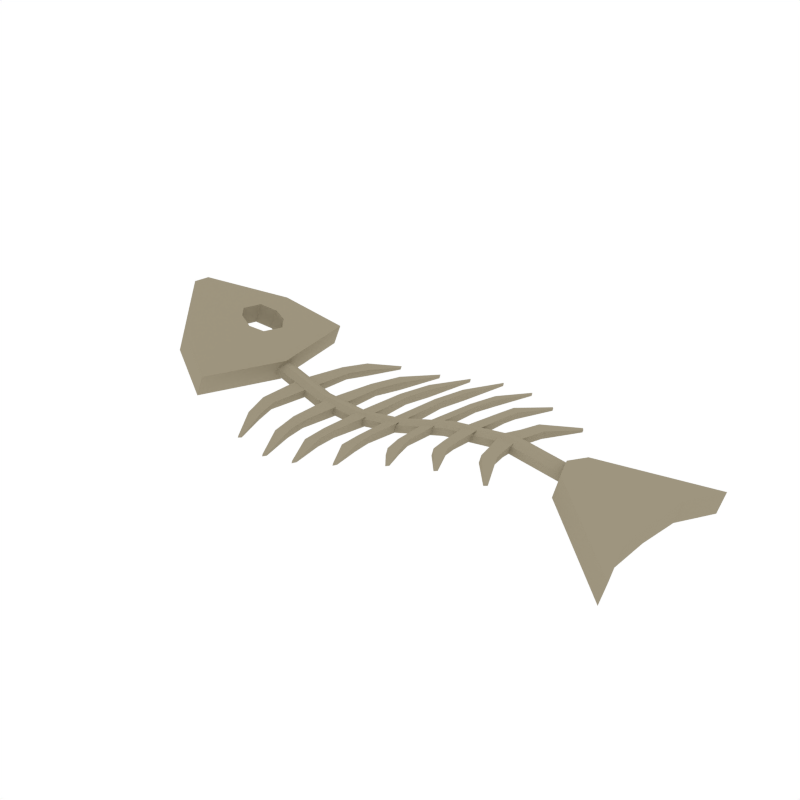 # Source: FishBone.blend  (saved by Blender 2.79.0; exported with 4.5.12 LTS)
import bpy
from mathutils import Matrix  # noqa: F401  (used for matrix-valued properties, if any)

bpy.ops.wm.read_factory_settings(use_empty=True)
scene = bpy.context.scene
scene.name = 'Scene'

# ---- collections
col_collection_1 = bpy.data.collections.new('Collection 1'); scene.collection.children.link(col_collection_1)

# ---- materials (node trees are filled in below, after node groups)
mat_beige = bpy.data.materials.new('Beige')
mat_beige.alpha_threshold = 0.0
mat_beige.diffuse_color = (0.3424, 0.2998, 0.2114, 1.0)
mat_beige.roughness = 0.5

# ---- material node trees

# ---- world
world_world = bpy.data.worlds.new('World'); scene.world = world_world
world_world.color = (1.0, 1.0, 1.0)
world_world.use_sun_shadow = False
world_world.sun_shadow_jitter_overblur = 0.0
world_world.cycles.sampling_method = 'NONE'
world_world.cycles.sample_map_resolution = 256

# ---- meshes
me_cube_049 = bpy.data.meshes.new('Cube.049')
me_cube_049.from_pydata([(-0.9248, 0.01572, 0.2254), (-0.8936, 0.0161, 0.3022), (-0.9215, 0.07469, 0.2238), (-0.8903, 0.07506, 0.3006), (-0.5543, -0.2925, 0.07666), (-0.5231, -0.2922, 0.1534), (-0.5193, 0.3309, 0.05944), (-0.4881, 0.3313, 0.1362), (-0.717, 0.2631, 0.14), (-0.6858, 0.2635, 0.2167), (-0.7429, -0.1987, 0.1527), (-0.7118, -0.1984, 0.2295), (-0.9231, 0.04521, 0.2246), (-0.892, 0.04558, 0.3014), (-0.4804, 0.01539, 0.04519), (-0.4492, 0.01577, 0.122), (1.009, 0.2997, -0.0302), (1.03, 0.3022, 0.04995), (0.984, -0.3239, -0.004309), (1.005, -0.3214, 0.07585), (0.9376, -0.00907, -0.002007), (0.9585, -0.006585, 0.07815), (0.6977, -0.06431, 0.1477), (0.6768, -0.06679, 0.06757), (0.6505, 0.005906, 0.07114), (0.6714, 0.00838, 0.1513), (0.7009, 0.07822, 0.1424), (0.68, 0.07573, 0.06227), (0.9705, 0.1492, 0.07021), (0.9496, 0.1467, -0.00995), (0.6862, 0.04331, 0.147), (0.6653, 0.04083, 0.0668), (0.9383, -0.1698, 0.002811), (0.9591, -0.1673, 0.08297), (0.6637, -0.03043, 0.06948), (0.6845, -0.02795, 0.1496), (-0.4747, 0.05448, 0.07244), (-0.4807, 0.03134, 0.06163), (-0.4609, 0.03157, 0.1103), (-0.4643, 0.0546, 0.09816), (-0.4816, 0.01524, 0.06207), (-0.4782, -0.007792, 0.07416), (-0.4678, -0.007667, 0.09988), (-0.4618, 0.01547, 0.1107), (0.6958, 0.0018, 0.1304), (0.6916, -0.02166, 0.1195), (0.6945, 0.04062, 0.1168), (0.6965, 0.0179, 0.1297), (0.6833, 0.01633, 0.07897), (0.6875, 0.03978, 0.08995), (0.6846, -0.02249, 0.09261), (0.6826, 0.0002294, 0.07966), (-0.286, 0.04607, 0.01638), (-0.2912, 0.02267, 0.004385), (-0.1168, 0.03376, 0.01163), (-0.1223, 0.01043, -0.0002035), (0.05232, 0.02342, 0.04329), (0.04729, 2.723e-05, 0.03162), (0.2504, 0.04094, 0.09292), (0.2459, 0.01749, 0.08151), (0.4649, 0.02637, 0.106), (0.4691, 0.04982, 0.117), (0.4763, 0.05061, 0.1438), (0.4784, 0.02787, 0.1566), (0.2581, 0.04169, 0.1201), (0.2604, 0.01891, 0.1328), (0.06092, 0.02406, 0.07084), (0.06353, 0.001246, 0.08369), (-0.1071, 0.03422, 0.03904), (-0.104, 0.01128, 0.05159), (-0.2718, 0.02321, 0.05509), (-0.2755, 0.0463, 0.04308), (-0.292, 0.006549, 0.004708), (-0.2891, -0.01631, 0.01762), (-0.1231, -0.005675, 0.0002383), (-0.1201, -0.02854, 0.01333), (0.04645, -0.01606, 0.03221), (0.04905, -0.03882, 0.04559), (0.2451, 0.001388, 0.08211), (0.2475, -0.02135, 0.09526), (0.4663, -0.01246, 0.1196), (0.4641, 0.01028, 0.1067), (0.4777, 0.01177, 0.1572), (0.4734, -0.01167, 0.1463), (0.2596, 0.002805, 0.1334), (0.2551, -0.0206, 0.1224), (0.06267, -0.01484, 0.08428), (0.0576, -0.03817, 0.07312), (-0.1049, -0.004828, 0.05202), (-0.1105, -0.02809, 0.04072), (-0.2787, -0.01608, 0.0443), (-0.2727, 0.007081, 0.05541), (-0.3568, 0.1972, 0.06037), (-0.3206, 0.1873, 0.05147), (-0.3312, 0.1871, 0.02427), (-0.3674, 0.197, 0.03342), (-0.3225, 0.2885, 0.05212), (-0.2924, 0.2626, 0.04573), (-0.303, 0.2624, 0.01849), (-0.3331, 0.2883, 0.0251), (-0.2495, 0.3907, 0.02612), (-0.2433, 0.3806, 0.02557), (-0.2463, 0.3805, 0.01769), (-0.2525, 0.3907, 0.01827), (-0.2215, 0.1919, 0.04004), (-0.1807, 0.1825, 0.03912), (-0.1929, 0.1821, 0.00607), (-0.234, 0.1916, 0.007261), (-0.1842, 0.302, 0.03776), (-0.1492, 0.2731, 0.03774), (-0.1609, 0.2725, 0.004588), (-0.1961, 0.3015, 0.004838), (-0.1025, 0.4273, 0.02488), (-0.09497, 0.4157, 0.02595), (-0.09809, 0.4155, 0.01635), (-0.1056, 0.4271, 0.0153), (-0.09065, 0.1918, 0.04438), (-0.04959, 0.185, 0.05005), (-0.06026, 0.1842, 0.0162), (-0.102, 0.1912, 0.0109), (-0.05551, 0.3037, 0.04625), (-0.01966, 0.277, 0.05261), (-0.03023, 0.2763, 0.01905), (-0.06626, 0.303, 0.01277), (0.02414, 0.4337, 0.04538), (0.03219, 0.4225, 0.04773), (0.02941, 0.4222, 0.03806), (0.02136, 0.4334, 0.03571), (0.05291, 0.198, 0.06937), (0.09332, 0.191, 0.0788), (0.08405, 0.1902, 0.04754), (0.04346, 0.1972, 0.03798), (0.0889, 0.3016, 0.07487), (0.1234, 0.2763, 0.08438), (0.1146, 0.2754, 0.05321), (0.07993, 0.3008, 0.04365), (0.1695, 0.421, 0.08069), (0.1773, 0.4104, 0.08342), (0.175, 0.4102, 0.07447), (0.1672, 0.4207, 0.07173), (0.2001, 0.1911, 0.1025), (0.2357, 0.1822, 0.1108), (0.2285, 0.1815, 0.08484), (0.1929, 0.1904, 0.07651), (0.2373, 0.2755, 0.1096), (0.2666, 0.2515, 0.1162), (0.2597, 0.2508, 0.09035), (0.2303, 0.2747, 0.08369), (0.3171, 0.3685, 0.1114), (0.3237, 0.359, 0.1128), (0.3218, 0.3587, 0.1054), (0.3153, 0.3683, 0.104), (0.3344, 0.1497, 0.1298), (0.373, 0.1426, 0.1349), (0.3661, 0.1418, 0.1093), (0.3275, 0.149, 0.1041), (0.3519, 0.2122, 0.1307), (0.3835, 0.1878, 0.1346), (0.3767, 0.1871, 0.109), (0.3452, 0.2114, 0.105), (0.4372, 0.304, 0.1246), (0.444, 0.2943, 0.1251), (0.4422, 0.2941, 0.1177), (0.4353, 0.3037, 0.1172), (0.4605, 0.08999, 0.1428), (0.505, 0.08103, 0.1418), (0.4977, 0.0802, 0.1142), (0.4531, 0.08917, 0.1151), (0.4812, 0.1571, 0.1399), (0.5171, 0.1298, 0.1393), (0.5099, 0.129, 0.1117), (0.474, 0.1563, 0.1122), (0.5767, 0.2548, 0.1195), (0.5841, 0.2442, 0.1191), (0.5821, 0.2439, 0.1112), (0.5747, 0.2545, 0.1115), (-0.3463, 0.01536, 0.02328), (-0.3321, 0.01567, 0.05959), (-0.397, 0.01752, 0.0379), (-0.3827, 0.01776, 0.07372), (-0.381, -0.1609, 0.07508), (-0.3424, -0.154, 0.06419), (-0.3527, -0.1543, 0.03698), (-0.3913, -0.1611, 0.04816), (-0.3524, -0.254, 0.06759), (-0.3216, -0.2297, 0.06237), (-0.3321, -0.2299, 0.03537), (-0.363, -0.2542, 0.04079), (-0.289, -0.3594, 0.04762), (-0.2818, -0.3495, 0.04647), (-0.2847, -0.3496, 0.03866), (-0.292, -0.3594, 0.03982), (-0.2057, 0.01289, 0.0004504), (-0.1891, 0.01341, 0.04446), (-0.2619, 0.01325, 0.004287), (-0.2452, 0.01372, 0.04804), (-0.2424, -0.1621, 0.05185), (-0.1995, -0.1531, 0.04911), (-0.211, -0.1537, 0.01586), (-0.2541, -0.1626, 0.01887), (-0.2151, -0.2708, 0.05562), (-0.1791, -0.2415, 0.05804), (-0.1904, -0.242, 0.02502), (-0.2268, -0.2713, 0.02289), (-0.1434, -0.3946, 0.05121), (-0.1348, -0.3829, 0.05161), (-0.1378, -0.3831, 0.04206), (-0.1464, -0.3948, 0.04167), (-0.06801, 0.01426, 0.01008), (-0.05288, 0.01511, 0.05481), (-0.1238, 0.01336, 0.003095), (-0.1081, 0.01408, 0.04762), (-0.109, -0.1605, 0.05472), (-0.06609, -0.1523, 0.05974), (-0.077, -0.153, 0.02624), (-0.1201, -0.1611, 0.02129), (-0.08647, -0.2691, 0.06906), (-0.04816, -0.2412, 0.07463), (-0.05821, -0.2421, 0.041), (-0.09688, -0.2699, 0.0357), (-0.01563, -0.3957, 0.07575), (-0.006542, -0.3841, 0.07742), (-0.009234, -0.3844, 0.06777), (-0.01833, -0.3959, 0.0661), (0.07371, 0.01757, 0.04242), (0.08652, 0.01858, 0.08406), (0.01991, 0.01626, 0.02909), (0.03317, 0.01719, 0.07079), (0.03609, -0.1606, 0.08061), (0.07726, -0.1519, 0.08982), (0.06806, -0.1528, 0.05863), (0.02668, -0.1614, 0.04938), (0.06018, -0.2607, 0.09977), (0.09826, -0.2345, 0.1053), (0.08963, -0.2354, 0.07413), (0.05151, -0.2616, 0.0686), (0.1324, -0.3768, 0.114), (0.1412, -0.366, 0.116), (0.1389, -0.3663, 0.107), (0.1302, -0.3771, 0.1051), (0.2088, 0.02025, 0.08067), (0.2187, 0.02118, 0.1152), (0.1609, 0.01951, 0.06853), (0.1711, 0.02042, 0.1032), (0.1844, -0.1483, 0.1145), (0.2208, -0.1387, 0.1223), (0.2137, -0.1395, 0.09641), (0.1772, -0.149, 0.08853), (0.2137, -0.2306, 0.1302), (0.2458, -0.2067, 0.1342), (0.2389, -0.2075, 0.1083), (0.2068, -0.2314, 0.1043), (0.2857, -0.3232, 0.1448), (0.2931, -0.3139, 0.1448), (0.2913, -0.3142, 0.1374), (0.2839, -0.3235, 0.1374), (0.3538, 0.02038, 0.1086), (0.3631, 0.02136, 0.1427), (0.3025, 0.02075, 0.1007), (0.312, 0.02172, 0.135), (0.3226, -0.1063, 0.1397), (0.3618, -0.1, 0.1445), (0.3549, -0.1008, 0.1189), (0.3156, -0.1071, 0.114), (0.3345, -0.1685, 0.1458), (0.3682, -0.1453, 0.148), (0.3614, -0.1461, 0.1224), (0.3278, -0.1693, 0.1201), (0.4116, -0.264, 0.1496), (0.4193, -0.2548, 0.1491), (0.4175, -0.255, 0.1417), (0.4098, -0.2642, 0.1422), (0.4868, 0.0168, 0.1126), (0.4967, 0.01789, 0.1494), (0.4274, 0.01885, 0.113), (0.4374, 0.01993, 0.1499), (0.4539, -0.05166, 0.1486), (0.4991, -0.04605, 0.1471), (0.4918, -0.04687, 0.1195), (0.4465, -0.05249, 0.1209), (0.4685, -0.12, 0.1514), (0.5067, -0.09562, 0.1487), (0.4995, -0.09646, 0.121), (0.4612, -0.1208, 0.1237), (0.555, -0.2259, 0.1405), (0.5633, -0.216, 0.1391), (0.5613, -0.2163, 0.1311), (0.553, -0.2262, 0.1325), (-0.5859, 0.2978, 0.1761), (-0.6476, -0.2461, 0.1143), (-0.6171, 0.2974, 0.09927), (-0.6164, -0.2458, 0.1911), (-0.8912, 0.06032, 0.301), (-0.4998, 0.1732, 0.05231), (-0.9223, 0.05995, 0.2242), (-0.4687, 0.1735, 0.1291), (-0.6865, 0.04253, 0.2181), (-0.7122, 0.07506, 0.2284), (-0.7433, 0.07469, 0.1516), (-0.7177, 0.04216, 0.1413), (-0.5925, 0.05312, 0.1799), (-0.6347, 0.02669, 0.1972), (-0.6659, 0.02632, 0.1204), (-0.6236, 0.05274, 0.1031), (-0.7009, 0.1476, 0.2234), (-0.6499, 0.1746, 0.2026), (-0.6811, 0.1742, 0.1258), (-0.732, 0.1473, 0.1466), (-0.608, 0.128, 0.09639), (-0.6377, 0.1647, 0.1083), (-0.6066, 0.1651, 0.1851), (-0.5768, 0.1284, 0.1732)], [], [(294, 292, 3, 2), (290, 288, 7, 6), (14, 15, 5, 4), (10, 11, 1, 0), (288, 9, 305, 310), (302, 299, 296, 301), (304, 292, 13, 297), (294, 307, 298, 12), (289, 291, 11, 10), (2, 3, 9, 8), (300, 301, 291, 5, 15), (308, 309, 290, 6, 293), (293, 295, 15, 14), (0, 1, 13, 12), (37, 53, 72, 40), (80, 50, 45, 83), (60, 48, 51, 81), (71, 68, 54, 52), (50, 51, 48, 49, 46, 47, 44, 45), (62, 46, 49, 61), (82, 44, 47, 63), (75, 77, 87, 89), (77, 79, 85, 87), (79, 80, 83, 85), (41, 73, 90, 42), (73, 75, 89, 90), (91, 88, 69, 70), (88, 86, 67, 69), (86, 84, 65, 67), (43, 91, 70, 38), (68, 66, 56, 54), (66, 64, 58, 56), (64, 62, 61, 58), (84, 82, 63, 65), (40, 41, 42, 43, 38, 39, 36, 37), (53, 55, 74, 72), (55, 57, 76, 74), (57, 59, 78, 76), (59, 60, 81, 78), (29, 16, 17, 28), (32, 20, 21, 33), (31, 30, 26, 27), (34, 35, 25, 24), (29, 20, 24, 31), (28, 17, 26, 30), (18, 19, 22, 23), (33, 21, 25, 35), (17, 16, 27, 26), (32, 18, 23, 34), (21, 28, 30, 25), (16, 29, 31, 27), (24, 25, 30, 31), (20, 29, 28, 21), (20, 32, 34, 24), (19, 33, 35, 22), (23, 22, 35, 34), (18, 32, 33, 19), (61, 49, 48, 60), (71, 39, 38, 70), (81, 51, 50, 80), (91, 43, 42, 90), (36, 52, 53, 37), (52, 54, 55, 53), (54, 56, 57, 55), (56, 58, 59, 57), (58, 61, 60, 59), (46, 62, 63, 47), (62, 64, 65, 63), (64, 66, 67, 65), (66, 68, 69, 67), (68, 71, 70, 69), (40, 72, 73, 41), (72, 74, 75, 73), (74, 76, 77, 75), (76, 78, 79, 77), (78, 81, 80, 79), (44, 82, 83, 45), (82, 84, 85, 83), (84, 86, 87, 85), (86, 88, 89, 87), (88, 91, 90, 89), (39, 71, 52, 36), (92, 93, 97, 96), (176, 178, 95, 94), (179, 177, 93, 92), (178, 179, 92, 95), (177, 176, 94, 93), (99, 96, 100, 103), (95, 92, 96, 99), (93, 94, 98, 97), (94, 95, 99, 98), (103, 100, 101, 102), (97, 98, 102, 101), (98, 99, 103, 102), (96, 97, 101, 100), (104, 105, 109, 108), (192, 194, 107, 106), (195, 193, 105, 104), (194, 195, 104, 107), (193, 192, 106, 105), (111, 108, 112, 115), (107, 104, 108, 111), (105, 106, 110, 109), (106, 107, 111, 110), (115, 112, 113, 114), (109, 110, 114, 113), (110, 111, 115, 114), (108, 109, 113, 112), (116, 117, 121, 120), (208, 210, 119, 118), (211, 209, 117, 116), (210, 211, 116, 119), (209, 208, 118, 117), (123, 120, 124, 127), (119, 116, 120, 123), (117, 118, 122, 121), (118, 119, 123, 122), (127, 124, 125, 126), (121, 122, 126, 125), (122, 123, 127, 126), (120, 121, 125, 124), (128, 129, 133, 132), (224, 226, 131, 130), (227, 225, 129, 128), (226, 227, 128, 131), (225, 224, 130, 129), (135, 132, 136, 139), (131, 128, 132, 135), (129, 130, 134, 133), (130, 131, 135, 134), (139, 136, 137, 138), (133, 134, 138, 137), (134, 135, 139, 138), (132, 133, 137, 136), (140, 141, 145, 144), (240, 242, 143, 142), (243, 241, 141, 140), (242, 243, 140, 143), (241, 240, 142, 141), (147, 144, 148, 151), (143, 140, 144, 147), (141, 142, 146, 145), (142, 143, 147, 146), (151, 148, 149, 150), (145, 146, 150, 149), (146, 147, 151, 150), (144, 145, 149, 148), (152, 153, 157, 156), (256, 258, 155, 154), (259, 257, 153, 152), (258, 259, 152, 155), (257, 256, 154, 153), (159, 156, 160, 163), (155, 152, 156, 159), (153, 154, 158, 157), (154, 155, 159, 158), (163, 160, 161, 162), (157, 158, 162, 161), (158, 159, 163, 162), (156, 157, 161, 160), (164, 165, 169, 168), (272, 274, 167, 166), (275, 273, 165, 164), (274, 275, 164, 167), (273, 272, 166, 165), (171, 168, 172, 175), (167, 164, 168, 171), (165, 166, 170, 169), (166, 167, 171, 170), (175, 172, 173, 174), (169, 170, 174, 173), (170, 171, 175, 174), (168, 169, 173, 172), (180, 184, 185, 181), (176, 182, 183, 178), (179, 180, 181, 177), (178, 183, 180, 179), (177, 181, 182, 176), (187, 191, 188, 184), (183, 187, 184, 180), (181, 185, 186, 182), (182, 186, 187, 183), (191, 190, 189, 188), (185, 189, 190, 186), (186, 190, 191, 187), (184, 188, 189, 185), (196, 200, 201, 197), (192, 198, 199, 194), (195, 196, 197, 193), (194, 199, 196, 195), (193, 197, 198, 192), (203, 207, 204, 200), (199, 203, 200, 196), (197, 201, 202, 198), (198, 202, 203, 199), (207, 206, 205, 204), (201, 205, 206, 202), (202, 206, 207, 203), (200, 204, 205, 201), (212, 216, 217, 213), (208, 214, 215, 210), (211, 212, 213, 209), (210, 215, 212, 211), (209, 213, 214, 208), (219, 223, 220, 216), (215, 219, 216, 212), (213, 217, 218, 214), (214, 218, 219, 215), (223, 222, 221, 220), (217, 221, 222, 218), (218, 222, 223, 219), (216, 220, 221, 217), (228, 232, 233, 229), (224, 230, 231, 226), (227, 228, 229, 225), (226, 231, 228, 227), (225, 229, 230, 224), (235, 239, 236, 232), (231, 235, 232, 228), (229, 233, 234, 230), (230, 234, 235, 231), (239, 238, 237, 236), (233, 237, 238, 234), (234, 238, 239, 235), (232, 236, 237, 233), (244, 248, 249, 245), (240, 246, 247, 242), (243, 244, 245, 241), (242, 247, 244, 243), (241, 245, 246, 240), (251, 255, 252, 248), (247, 251, 248, 244), (245, 249, 250, 246), (246, 250, 251, 247), (255, 254, 253, 252), (249, 253, 254, 250), (250, 254, 255, 251), (248, 252, 253, 249), (260, 264, 265, 261), (256, 262, 263, 258), (259, 260, 261, 257), (258, 263, 260, 259), (257, 261, 262, 256), (267, 271, 268, 264), (263, 267, 264, 260), (261, 265, 266, 262), (262, 266, 267, 263), (271, 270, 269, 268), (265, 269, 270, 266), (266, 270, 271, 267), (264, 268, 269, 265), (276, 280, 281, 277), (272, 278, 279, 274), (275, 276, 277, 273), (274, 279, 276, 275), (273, 277, 278, 272), (283, 287, 284, 280), (279, 283, 280, 276), (277, 281, 282, 278), (278, 282, 283, 279), (287, 286, 285, 284), (281, 285, 286, 282), (282, 286, 287, 283), (280, 284, 285, 281), (303, 300, 311, 308), (4, 5, 291, 289), (304, 305, 9, 3, 292), (302, 303, 14, 4, 289), (8, 9, 288, 290), (306, 307, 294, 2, 8), (6, 7, 295, 293), (298, 299, 10, 0, 12), (309, 310, 305, 306), (8, 290, 309, 306), (12, 13, 292, 294), (308, 293, 14, 303), (297, 298, 307, 304), (299, 302, 289, 10), (308, 311, 310, 309), (306, 305, 304, 307), (302, 301, 300, 303), (298, 297, 296, 299), (301, 296, 11, 291), (296, 297, 13, 1, 11), (310, 311, 295, 7, 288), (295, 311, 300, 15)])
me_cube_049.materials.append(mat_beige)
me_cube_049.use_remesh_preserve_volume = False
me_cube_049.use_remesh_preserve_attributes = False
me_cube_049.use_mirror_vertex_groups = False
me_cube_049.update()

# ---- objects
ob_fishbone = bpy.data.objects.new('FishBone', me_cube_049)

# ---- transforms, parenting, visibility, modifiers, constraints
ob_fishbone.location = (0.0, 0.0, 0.0)
ob_fishbone.lineart.crease_threshold = 0.0

# ---- collection membership
col_collection_1.objects.link(ob_fishbone)

# ---- scene / render settings (as saved in the file)
scene.frame_start = 1; scene.frame_end = 250; scene.frame_set(0)
scene.render.engine = 'CYCLES'
scene.render.resolution_x = 1000
scene.render.resolution_y = 1000
scene.render.dither_intensity = 0.0
scene.cycles.samples = 200
scene.cycles.sampling_pattern = 'TABULATED_SOBOL'
scene.cycles.light_sampling_threshold = 0.0
scene.cycles.use_adaptive_sampling = False
scene.cycles.use_light_tree = False
scene.cycles.caustics_reflective = False
scene.cycles.caustics_refractive = False
scene.cycles.blur_glossy = 0.0
scene.cycles.max_bounces = 2
scene.cycles.pixel_filter_type = 'GAUSSIAN'
scene.cycles.sample_clamp_indirect = 0.0
scene.view_settings.view_transform = 'Standard'
bpy.context.view_layer.update()

# ---- added for rendering (the .blend has no active camera): camera
cam_auto = bpy.data.cameras.new('AutoCamera')
cam_auto.lens = 50.0
cam_auto.sensor_width = 36.0
cam_auto.clip_end = 1000.0
ob_auto_camera = bpy.data.objects.new('AutoCamera', cam_auto)
scene.collection.objects.link(ob_auto_camera)
ob_auto_camera.location = (2.04137, -2.3676, 1.72699)
ob_auto_camera.rotation_euler = (1.09748, -7.21219e-08, 0.694738)
scene.camera = ob_auto_camera
bpy.context.view_layer.update()

